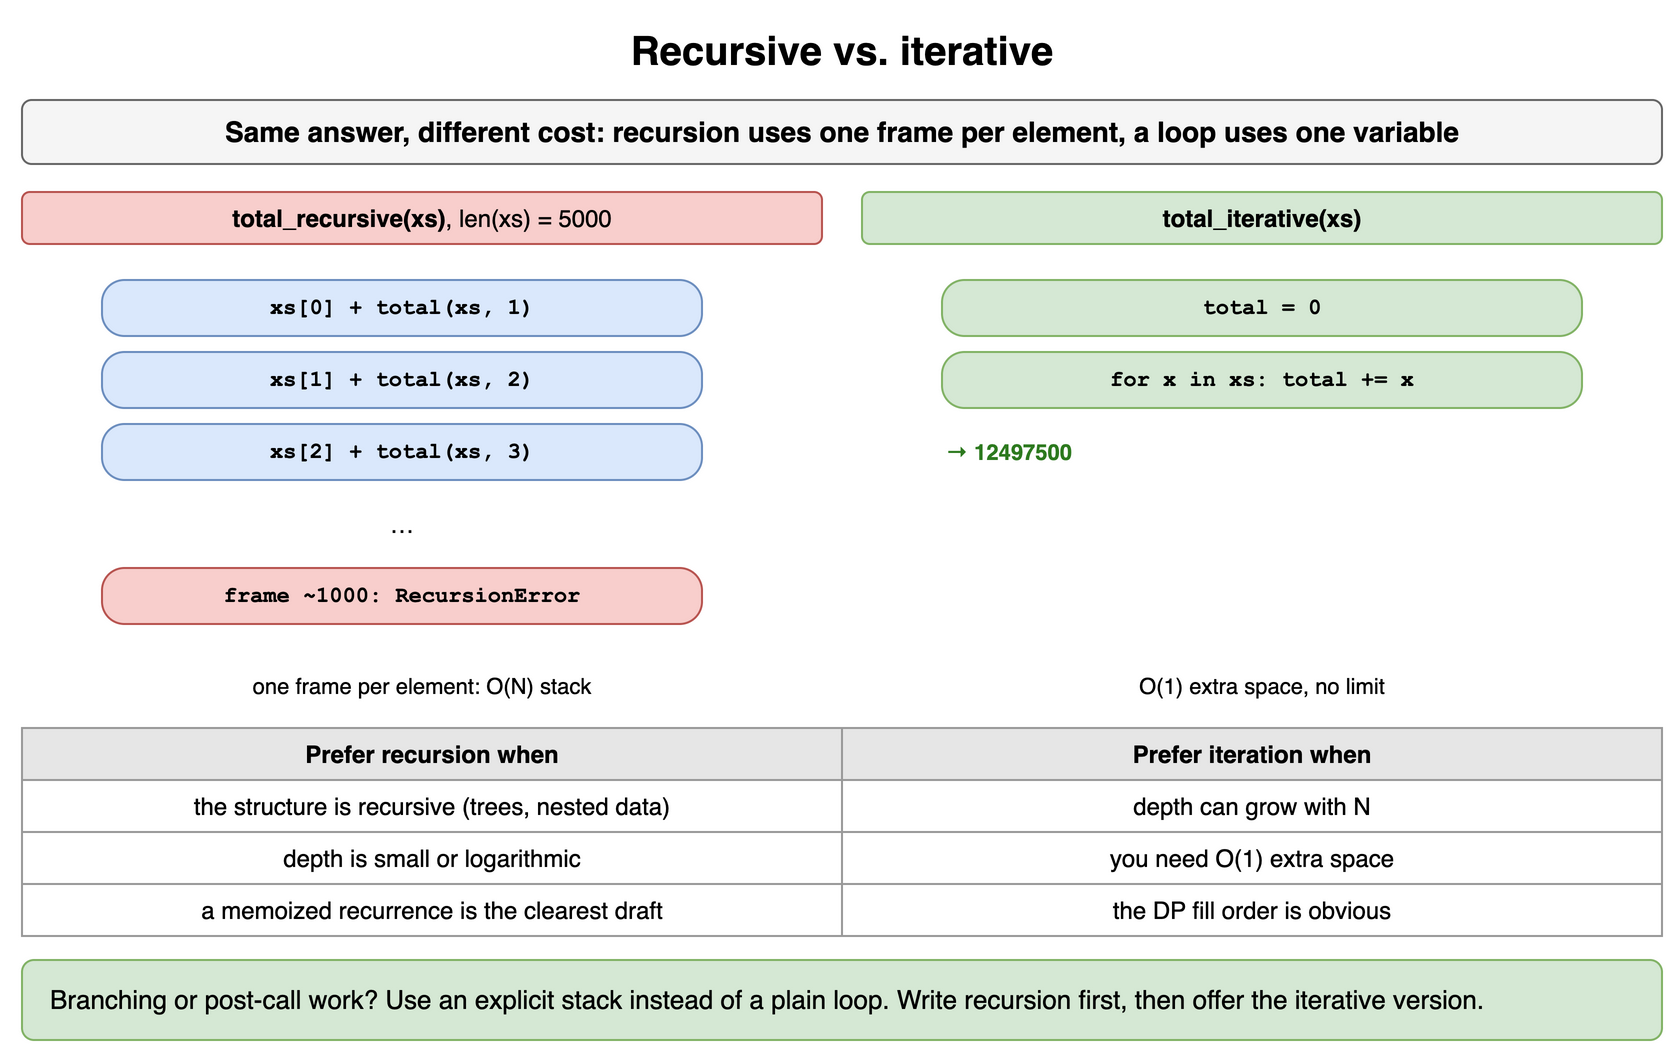

The diagram above was exported from draw.io. Its source (the exported page's mxGraphModel, read from the mxfile embedded in the PNG):
<mxGraphModel dx="900" dy="536" grid="1" gridSize="10" guides="1" tooltips="1" connect="1" arrows="1" fold="1" page="1" pageScale="1" pageWidth="900" pageHeight="536" math="0" shadow="0">
  <root>
    <mxCell id="0" />
    <mxCell id="1" parent="0" />
    <mxCell id="r41" value="Recursive vs. iterative" style="text;html=1;align=center;verticalAlign=middle;whiteSpace=wrap;fontSize=20;fontStyle=1;" vertex="1" parent="1">
      <mxGeometry x="40" y="10" width="820" height="30" as="geometry" />
    </mxCell>
    <mxCell id="r42" value="Same answer, different cost: recursion uses one frame per element, a loop uses one variable" style="rounded=1;whiteSpace=wrap;html=1;fillColor=#f5f5f5;strokeColor=#666666;fontStyle=1;fontSize=14;" vertex="1" parent="1">
      <mxGeometry x="40" y="50" width="820" height="32" as="geometry" />
    </mxCell>
    <mxCell id="r43" value="&lt;b&gt;total_recursive(xs)&lt;/b&gt;, len(xs) = 5000" style="rounded=1;whiteSpace=wrap;html=1;fillColor=#f8cecc;strokeColor=#b85450;fontSize=12;" vertex="1" parent="1">
      <mxGeometry x="40" y="96" width="400" height="26" as="geometry" />
    </mxCell>
    <mxCell id="r44" value="xs[0] + total(xs, 1)" style="rounded=1;arcSize=40;whiteSpace=wrap;html=1;fontFamily=Courier New;fontStyle=1;fontSize=11;fillColor=#dae8fc;strokeColor=#6c8ebf;" vertex="1" parent="1">
      <mxGeometry x="80" y="140" width="300" height="28" as="geometry" />
    </mxCell>
    <mxCell id="r45" value="xs[1] + total(xs, 2)" style="rounded=1;arcSize=40;whiteSpace=wrap;html=1;fontFamily=Courier New;fontStyle=1;fontSize=11;fillColor=#dae8fc;strokeColor=#6c8ebf;" vertex="1" parent="1">
      <mxGeometry x="80" y="176" width="300" height="28" as="geometry" />
    </mxCell>
    <mxCell id="r46" value="xs[2] + total(xs, 3)" style="rounded=1;arcSize=40;whiteSpace=wrap;html=1;fontFamily=Courier New;fontStyle=1;fontSize=11;fillColor=#dae8fc;strokeColor=#6c8ebf;" vertex="1" parent="1">
      <mxGeometry x="80" y="212" width="300" height="28" as="geometry" />
    </mxCell>
    <mxCell id="r47" value="…" style="text;html=1;align=center;verticalAlign=middle;whiteSpace=wrap;" vertex="1" parent="1">
      <mxGeometry x="80" y="248" width="300" height="28" as="geometry" />
    </mxCell>
    <mxCell id="r48" value="frame ~1000: RecursionError" style="rounded=1;arcSize=40;whiteSpace=wrap;html=1;fontFamily=Courier New;fontStyle=1;fontSize=11;fillColor=#f8cecc;strokeColor=#b85450;" vertex="1" parent="1">
      <mxGeometry x="80" y="284" width="300" height="28" as="geometry" />
    </mxCell>
    <mxCell id="r49" value="one frame per element: O(N) stack" style="text;html=1;whiteSpace=wrap;fontSize=11;align=center;" vertex="1" parent="1">
      <mxGeometry x="40" y="330" width="400" height="18" as="geometry" />
    </mxCell>
    <mxCell id="r410" value="&lt;b&gt;total_iterative(xs)&lt;/b&gt;" style="rounded=1;whiteSpace=wrap;html=1;fillColor=#d5e8d4;strokeColor=#82b366;fontSize=12;" vertex="1" parent="1">
      <mxGeometry x="460" y="96" width="400" height="26" as="geometry" />
    </mxCell>
    <mxCell id="r411" value="total = 0" style="rounded=1;arcSize=40;whiteSpace=wrap;html=1;fontFamily=Courier New;fontStyle=1;fontSize=11;fillColor=#d5e8d4;strokeColor=#82b366;" vertex="1" parent="1">
      <mxGeometry x="500" y="140" width="320" height="28" as="geometry" />
    </mxCell>
    <mxCell id="r412" value="for x in xs: total += x" style="rounded=1;arcSize=40;whiteSpace=wrap;html=1;fontFamily=Courier New;fontStyle=1;fontSize=11;fillColor=#d5e8d4;strokeColor=#82b366;" vertex="1" parent="1">
      <mxGeometry x="500" y="176" width="320" height="28" as="geometry" />
    </mxCell>
    <mxCell id="r413" value="→ 12497500" style="text;html=1;whiteSpace=wrap;fontSize=11;fontStyle=1;fontColor=#2d7a1f;verticalAlign=middle;" vertex="1" parent="1">
      <mxGeometry x="500" y="212" width="320" height="28" as="geometry" />
    </mxCell>
    <mxCell id="r414" value="O(1) extra space, no limit" style="text;html=1;whiteSpace=wrap;fontSize=11;align=center;" vertex="1" parent="1">
      <mxGeometry x="460" y="330" width="400" height="18" as="geometry" />
    </mxCell>
    <mxCell id="r415" value="Prefer recursion when" style="whiteSpace=wrap;html=1;fillColor=#e6e6e6;strokeColor=#999999;fontStyle=1;fontSize=12;" vertex="1" parent="1">
      <mxGeometry x="40" y="364" width="410" height="26" as="geometry" />
    </mxCell>
    <mxCell id="r416" value="Prefer iteration when" style="whiteSpace=wrap;html=1;fillColor=#e6e6e6;strokeColor=#999999;fontStyle=1;fontSize=12;" vertex="1" parent="1">
      <mxGeometry x="450" y="364" width="410" height="26" as="geometry" />
    </mxCell>
    <mxCell id="r417" value="the structure is recursive (trees, nested data)" style="whiteSpace=wrap;html=1;strokeColor=#999999;fontSize=12;fillColor=#ffffff;" vertex="1" parent="1">
      <mxGeometry x="40" y="390" width="410" height="26" as="geometry" />
    </mxCell>
    <mxCell id="r418" value="depth can grow with N" style="whiteSpace=wrap;html=1;strokeColor=#999999;fontSize=12;fillColor=#ffffff;" vertex="1" parent="1">
      <mxGeometry x="450" y="390" width="410" height="26" as="geometry" />
    </mxCell>
    <mxCell id="r419" value="depth is small or logarithmic" style="whiteSpace=wrap;html=1;strokeColor=#999999;fontSize=12;fillColor=#ffffff;" vertex="1" parent="1">
      <mxGeometry x="40" y="416" width="410" height="26" as="geometry" />
    </mxCell>
    <mxCell id="r420" value="you need O(1) extra space" style="whiteSpace=wrap;html=1;strokeColor=#999999;fontSize=12;fillColor=#ffffff;" vertex="1" parent="1">
      <mxGeometry x="450" y="416" width="410" height="26" as="geometry" />
    </mxCell>
    <mxCell id="r421" value="a memoized recurrence is the clearest draft" style="whiteSpace=wrap;html=1;strokeColor=#999999;fontSize=12;fillColor=#ffffff;" vertex="1" parent="1">
      <mxGeometry x="40" y="442" width="410" height="26" as="geometry" />
    </mxCell>
    <mxCell id="r422" value="the DP fill order is obvious" style="whiteSpace=wrap;html=1;strokeColor=#999999;fontSize=12;fillColor=#ffffff;" vertex="1" parent="1">
      <mxGeometry x="450" y="442" width="410" height="26" as="geometry" />
    </mxCell>
    <mxCell id="r423" value="Branching or post-call work? Use an explicit stack instead of a plain loop. Write recursion first, then offer the iterative version." style="rounded=1;whiteSpace=wrap;html=1;fillColor=#d5e8d4;strokeColor=#82b366;fontSize=13;align=left;spacingLeft=12;" vertex="1" parent="1">
      <mxGeometry x="40" y="480" width="820" height="40" as="geometry" />
    </mxCell>
  </root>
</mxGraphModel>